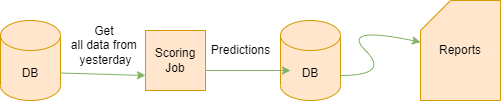

The diagram above was exported from draw.io. Its source (the exported page's mxGraphModel, read from the mxfile embedded in the PNG):
<mxGraphModel dx="1038" dy="539" grid="1" gridSize="10" guides="1" tooltips="1" connect="1" arrows="1" fold="1" page="1" pageScale="1" pageWidth="850" pageHeight="1100" math="0" shadow="0">
  <root>
    <mxCell id="0" />
    <mxCell id="1" parent="0" />
    <mxCell id="93-MXqWvwM0B5BNvAe2o-1" value="DB" style="shape=cylinder3;whiteSpace=wrap;html=1;boundedLbl=1;backgroundOutline=1;size=15;fillColor=#ffe6cc;strokeColor=#d79b00;" vertex="1" parent="1">
      <mxGeometry x="240" y="190" width="60" height="80" as="geometry" />
    </mxCell>
    <mxCell id="93-MXqWvwM0B5BNvAe2o-2" value="Scoring Job" style="whiteSpace=wrap;html=1;aspect=fixed;fillColor=#ffe6cc;strokeColor=#d79b00;" vertex="1" parent="1">
      <mxGeometry x="385" y="200" width="60" height="60" as="geometry" />
    </mxCell>
    <mxCell id="93-MXqWvwM0B5BNvAe2o-3" value="DB" style="shape=cylinder3;whiteSpace=wrap;html=1;boundedLbl=1;backgroundOutline=1;size=15;fillColor=#ffe6cc;strokeColor=#d79b00;" vertex="1" parent="1">
      <mxGeometry x="520" y="190" width="60" height="80" as="geometry" />
    </mxCell>
    <mxCell id="93-MXqWvwM0B5BNvAe2o-6" value="" style="endArrow=classic;html=1;rounded=0;exitX=1;exitY=0;exitDx=0;exitDy=52.5;exitPerimeter=0;entryX=0;entryY=0.75;entryDx=0;entryDy=0;fillColor=#d5e8d4;strokeColor=#82b366;" edge="1" parent="1" source="93-MXqWvwM0B5BNvAe2o-1" target="93-MXqWvwM0B5BNvAe2o-2">
      <mxGeometry width="50" height="50" relative="1" as="geometry">
        <mxPoint x="400" y="300" as="sourcePoint" />
        <mxPoint x="450" y="250" as="targetPoint" />
      </mxGeometry>
    </mxCell>
    <mxCell id="93-MXqWvwM0B5BNvAe2o-7" value="" style="endArrow=classic;html=1;rounded=0;fillColor=#d5e8d4;strokeColor=#82b366;" edge="1" parent="1">
      <mxGeometry width="50" height="50" relative="1" as="geometry">
        <mxPoint x="445" y="240" as="sourcePoint" />
        <mxPoint x="530" y="240" as="targetPoint" />
      </mxGeometry>
    </mxCell>
    <mxCell id="93-MXqWvwM0B5BNvAe2o-8" value="Get &lt;br&gt;all data from &lt;br&gt;yesterday" style="text;html=1;align=center;verticalAlign=middle;resizable=0;points=[];autosize=1;strokeColor=none;fillColor=none;" vertex="1" parent="1">
      <mxGeometry x="305" y="190" width="80" height="50" as="geometry" />
    </mxCell>
    <mxCell id="93-MXqWvwM0B5BNvAe2o-9" value="Predictions" style="text;html=1;align=center;verticalAlign=middle;resizable=0;points=[];autosize=1;strokeColor=none;fillColor=none;" vertex="1" parent="1">
      <mxGeometry x="445" y="210" width="70" height="20" as="geometry" />
    </mxCell>
    <mxCell id="93-MXqWvwM0B5BNvAe2o-10" value="" style="curved=1;endArrow=classic;html=1;rounded=0;fillColor=#d5e8d4;strokeColor=#82b366;" edge="1" parent="1" target="93-MXqWvwM0B5BNvAe2o-11">
      <mxGeometry width="50" height="50" relative="1" as="geometry">
        <mxPoint x="580" y="245" as="sourcePoint" />
        <mxPoint x="700" y="220" as="targetPoint" />
        <Array as="points">
          <mxPoint x="630" y="245" />
          <mxPoint x="580" y="195" />
        </Array>
      </mxGeometry>
    </mxCell>
    <mxCell id="93-MXqWvwM0B5BNvAe2o-11" value="Reports" style="shape=card;whiteSpace=wrap;html=1;fillColor=#ffe6cc;strokeColor=#D79B00;" vertex="1" parent="1">
      <mxGeometry x="660" y="170" width="80" height="100" as="geometry" />
    </mxCell>
  </root>
</mxGraphModel>